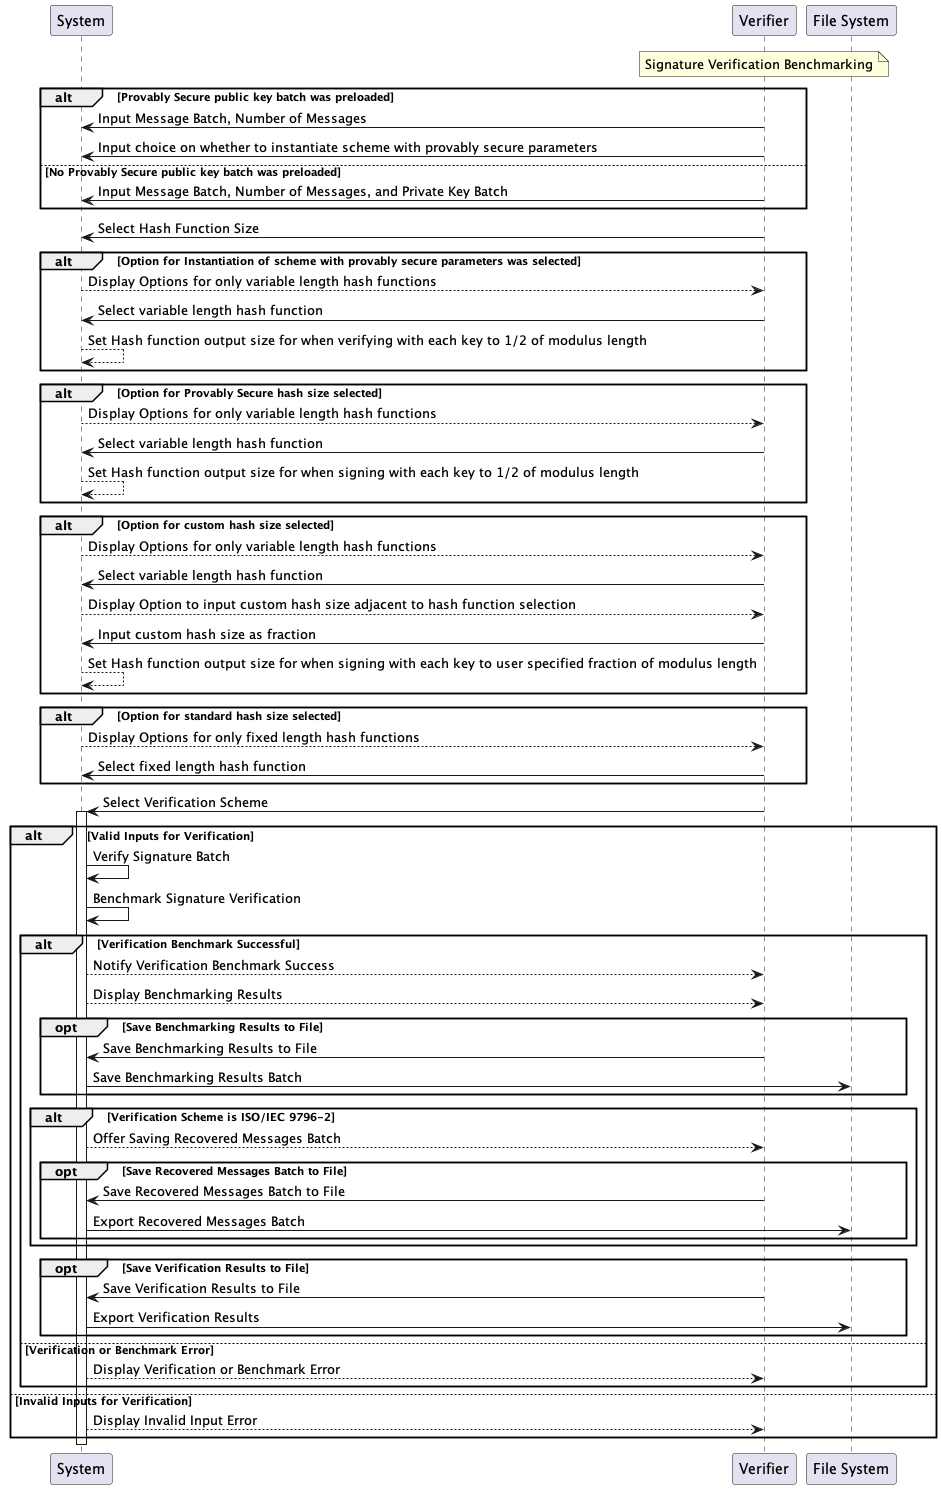

The diagram above was rendered by PlantUML. Its source (embedded in the PNG):
@startuml

participant "System" as Sys
participant "Verifier" as V
participant "File System" as FS

note over V: Signature Verification Benchmarking
alt Provably Secure public key batch was preloaded
  V -> Sys: Input Message Batch, Number of Messages
  V -> Sys: Input choice on whether to instantiate scheme with provably secure parameters
else No Provably Secure public key batch was preloaded
  V -> Sys: Input Message Batch, Number of Messages, and Private Key Batch
end alt
V -> Sys: Select Hash Function Size
alt Option for Instantiation of scheme with provably secure parameters was selected
  Sys --> V: Display Options for only variable length hash functions
  V -> Sys: Select variable length hash function
  Sys --> Sys: Set Hash function output size for when verifying with each key to 1/2 of modulus length
end alt
alt Option for Provably Secure hash size selected
  Sys --> V: Display Options for only variable length hash functions
  V -> Sys: Select variable length hash function
  Sys --> Sys: Set Hash function output size for when signing with each key to 1/2 of modulus length
end alt
alt Option for custom hash size selected
  Sys --> V: Display Options for only variable length hash functions
  V -> Sys: Select variable length hash function
  Sys --> V: Display Option to input custom hash size adjacent to hash function selection
  V -> Sys: Input custom hash size as fraction
  Sys --> Sys: Set Hash function output size for when signing with each key to user specified fraction of modulus length
end alt
alt Option for standard hash size selected
  Sys --> V: Display Options for only fixed length hash functions
  V -> Sys: Select fixed length hash function
end alt
V -> Sys: Select Verification Scheme
activate Sys

alt Valid Inputs for Verification
    Sys -> Sys: Verify Signature Batch
    Sys -> Sys: Benchmark Signature Verification
    alt Verification Benchmark Successful
        Sys --> V: Notify Verification Benchmark Success
        Sys --> V: Display Benchmarking Results
        opt Save Benchmarking Results to File
            V -> Sys: Save Benchmarking Results to File
            Sys -> FS: Save Benchmarking Results Batch
        end opt
        alt Verification Scheme is ISO/IEC 9796-2
            Sys --> V: Offer Saving Recovered Messages Batch
            opt Save Recovered Messages Batch to File
                V -> Sys: Save Recovered Messages Batch to File
                Sys -> FS: Export Recovered Messages Batch
            end opt
        end alt
        opt Save Verification Results to File
            V -> Sys: Save Verification Results to File
            Sys -> FS: Export Verification Results
        end opt
    else Verification or Benchmark Error
        Sys --> V: Display Verification or Benchmark Error
    end alt
else Invalid Inputs for Verification
    Sys --> V: Display Invalid Input Error
end alt
deactivate Sys

@enduml